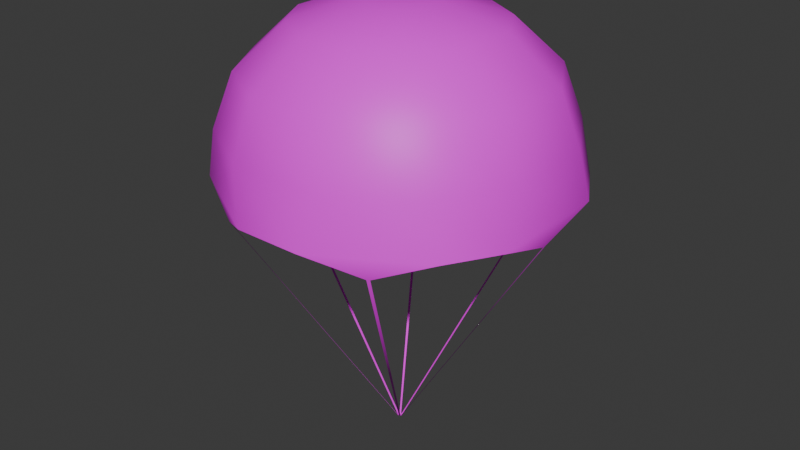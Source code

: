 # Source: parachute_000.blend  (saved by Blender 4.1.24; exported with 4.5.12 LTS)
import bpy
from mathutils import Matrix  # noqa: F401  (used for matrix-valued properties, if any)

bpy.ops.wm.read_factory_settings(use_empty=True)
scene = bpy.context.scene
scene.name = 'Scene'

# ---- collections
col_collection = bpy.data.collections.new('Collection'); scene.collection.children.link(col_collection)

# ---- images (referenced by path relative to the original .blend; pixels are not part of the script)
import os
ASSET_DIR = os.environ.get("B2B_ASSET_DIR", "")  # directory of the original .blend (textures are referenced by path, not embedded)
HERE = os.path.dirname(os.path.abspath(__file__))  # packed textures are extracted next to this script under _unpacked/

def load_image(name, relpath, width, height, colorspace="sRGB"):
    """Load a texture the original file referenced (path relative to the .blend, or extracted next to this script)."""
    p = next((c for c in (os.path.join(HERE, relpath), os.path.join(ASSET_DIR, relpath)) if relpath and os.path.exists(c)), "")
    if p:
        img = bpy.data.images.load(p, check_existing=True)
        img.name = name
    else:  # same state as the original file: an image datablock whose file is absent (Cycles renders it pink)
        img = bpy.data.images.new(name, width, height)
        img.source = "FILE"
        img.filepath = "//" + (relpath or name)
    img.colorspace_settings.name = colorspace
    return img
img_parachute_000 = load_image('parachute_000', 'parachute_000.png', 1024, 1024, 'sRGB')

# ---- materials (node trees are filled in below, after node groups)
mat_material = bpy.data.materials.new('Material')
mat_material.alpha_threshold = 0.0
mat_material.use_transparent_shadow = False
mat_material.roughness = 0.5
mat_material.line_color = (0.0, 0.0, 0.0, 1.0)

# ---- material node trees
mat_material.use_nodes = True; mat_material.node_tree.nodes.clear()
_N = mat_material.node_tree.nodes; _L = mat_material.node_tree.links
n0 = _N.new('ShaderNodeOutputMaterial'); n0.name = 'Material Output'; n0.location = (300, 300)
n1 = _N.new('ShaderNodeBsdfPrincipled'); n1.name = 'Principled BSDF'; n1.location = (10, 300)
n1.inputs[3].default_value = 1.45
n2 = _N.new('ShaderNodeTexImage'); n2.name = 'Image Texture'; n2.location = (-297, 257)
n2.image = img_parachute_000
_L.new(n1.outputs[0], n0.inputs[0])
_L.new(n2.outputs[0], n1.inputs[0])
n0.is_active_output = True

# ---- world
world_world = bpy.data.worlds.new('World'); scene.world = world_world
world_world.use_nodes = True; world_world.node_tree.nodes.clear()
_N = world_world.node_tree.nodes; _L = world_world.node_tree.links
n0 = _N.new('ShaderNodeOutputWorld'); n0.name = 'World Output'; n0.location = (300, 300)
n1 = _N.new('ShaderNodeBackground'); n1.name = 'Background'; n1.location = (10, 300)
n1.inputs[0].default_value = (0.05088, 0.05088, 0.05088, 1.0)
_L.new(n1.outputs[0], n0.inputs[0])
n0.is_active_output = True
world_world.color = (0.05088, 0.05088, 0.05088)
world_world.use_sun_shadow = False
world_world.sun_shadow_jitter_overblur = 0.0

# ---- meshes
me_cube = bpy.data.meshes.new('Cube')
me_cube.from_pydata([(-0.06156, 0.2098, 2.584), (-0.1549, 0.1549, 2.584), (-0.2098, -0.06156, 2.584), (-0.1549, -0.1549, 2.584), (0.2098, 0.06156, 2.584), (0.1549, 0.1549, 2.584), (0.06156, -0.2098, 2.584), (0.1549, -0.1549, 2.584), (0.06156, 0.2098, 2.584), (-0.06156, -0.2098, 2.584), (-0.2098, 0.06156, 2.584), (0.2098, -0.06156, 2.584), (-0.1948, 1.006, 1.597), (-0.787, 0.6662, 1.597), (-0.9608, -0.3711, 1.597), (-0.787, -0.6662, 1.597), (0.9608, 0.3711, 1.597), (0.787, 0.6662, 1.597), (0.1948, -1.006, 1.597), (0.787, -0.6662, 1.597), (0.1948, 1.006, 1.597), (-0.1948, -1.006, 1.597), (-0.9608, 0.3711, 1.597), (0.9608, -0.3711, 1.597), (0.5603, 0.1644, 2.474), (0.5603, -0.1644, 2.474), (-0.4136, -0.4136, 2.474), (-0.5603, -0.1644, 2.474), (-0.5603, 0.1644, 2.474), (-0.4136, 0.4136, 2.474), (-0.1644, 0.5603, 2.474), (0.1644, 0.5603, 2.474), (0.4136, 0.4136, 2.474), (-0.1644, -0.5603, 2.474), (0.4136, -0.4136, 2.474), (0.1644, -0.5603, 2.474), (0.8279, 0.2429, 2.215), (-0.6111, -0.6111, 2.215), (-0.8279, 0.2429, 2.215), (-0.2429, 0.8279, 2.215), (0.6111, 0.6111, 2.215), (-0.2429, -0.8279, 2.215), (0.6111, -0.6111, 2.215), (0.8279, -0.2429, 2.215), (-0.8279, -0.2429, 2.215), (-0.6111, 0.6111, 2.215), (0.2429, 0.8279, 2.215), (0.2429, -0.8279, 2.215), (0.9412, 0.2762, 1.902), (-0.6947, -0.6947, 1.902), (-0.9412, 0.2762, 1.902), (-0.2762, 0.9412, 1.902), (0.6947, 0.6947, 1.902), (-0.2762, -0.9412, 1.902), (0.6947, -0.6947, 1.902), (0.9412, -0.2762, 1.902), (-0.9412, -0.2762, 1.902), (-0.6947, 0.6947, 1.902), (0.2762, 0.9412, 1.902), (0.2762, -0.9412, 1.902), (-0.002193, 0.01313, -0.002735), (-0.01053, 0.008219, -0.002735), (-0.01227, -0.005499, -0.002735), (-0.01053, -0.008219, -0.002735), (0.01227, 0.005499, -0.002735), (0.01053, 0.008219, -0.002735), (0.002193, -0.01313, -0.002735), (0.01053, -0.008219, -0.002735), (0.002193, 0.01313, -0.002735), (-0.002193, -0.01313, -0.002735), (-0.01227, 0.005499, -0.002735), (0.01227, -0.005499, -0.002735), (-0.475, 0.8193, 1.476), (-0.4917, 0.8095, 1.476), (-0.9371, -0.011, 1.476), (-0.4917, -0.8095, 1.476), (0.9371, 0.011, 1.476), (0.4917, 0.8095, 1.476), (0.475, -0.8193, 1.476), (0.4917, -0.8095, 1.476), (0.475, 0.8193, 1.476), (-0.475, -0.8193, 1.476), (-0.9371, 0.011, 1.476), (0.9371, -0.011, 1.476)], [], [(0, 1, 10, 2, 3, 9, 6, 7, 11, 4, 5, 8), (55, 23, 16, 48), (56, 14, 15, 49), (57, 13, 22, 50), (58, 20, 12, 51), (48, 16, 17, 52), (50, 22, 14, 56), (49, 15, 21, 53), (59, 18, 19, 54), (54, 19, 23, 55), (51, 12, 13, 57), (53, 21, 18, 59), (52, 17, 20, 58), (5, 32, 31, 8), (9, 33, 35, 6), (0, 30, 29, 1), (7, 34, 25, 11), (6, 35, 34, 7), (3, 26, 33, 9), (10, 28, 27, 2), (4, 24, 32, 5), (8, 31, 30, 0), (1, 29, 28, 10), (2, 27, 26, 3), (11, 25, 24, 4), (32, 40, 46, 31), (33, 41, 47, 35), (30, 39, 45, 29), (34, 42, 43, 25), (35, 47, 42, 34), (26, 37, 41, 33), (28, 38, 44, 27), (24, 36, 40, 32), (31, 46, 39, 30), (29, 45, 38, 28), (27, 44, 37, 26), (25, 43, 36, 24), (40, 52, 58, 46), (41, 53, 59, 47), (39, 51, 57, 45), (42, 54, 55, 43), (47, 59, 54, 42), (37, 49, 53, 41), (38, 50, 56, 44), (36, 48, 52, 40), (46, 58, 51, 39), (45, 57, 50, 38), (44, 56, 49, 37), (43, 55, 48, 36), (60, 68, 65, 64, 71, 67, 66, 69, 63, 62, 70, 61), (15, 75, 81, 21), (17, 77, 80, 20), (23, 83, 76, 16), (12, 72, 73, 13), (22, 82, 74, 14), (18, 78, 79, 19), (79, 78, 66, 67), (76, 83, 71, 64), (80, 77, 65, 68), (73, 72, 60, 61), (74, 82, 70, 62), (81, 75, 63, 69)])
me_cube.polygons.foreach_set('use_smooth', [True] * 62)
_uv = me_cube.uv_layers.new(name='UVMap')
_uv.uv.foreach_set('vector', [0.124, 0.1864, 0.1395, 0.2128, 0.1659, 0.2284, 0.2008, 0.2284, 0.2272, 0.2128, 0.2427, 0.1864, 0.2427, 0.1516, 0.2272, 0.1252, 0.2008, 0.1096, 0.1659, 0.1096, 0.1395, 0.1252, 0.124, 0.1516, 0.4949, 0.5952, 0.4092, 0.5683, 0.4092, 0.7783, 0.4949, 0.7515, 0.8204, 0.2852, 0.7338, 0.312, 0.7374, 0.3955, 0.8254, 0.4036, 0.8254, 0.01045, 0.7374, 0.0185, 0.7338, 0.102, 0.8204, 0.1289, 0.571, 0.3113, 0.6593, 0.2883, 0.6593, 0.178, 0.571, 0.155, 0.4949, 0.7515, 0.4092, 0.7783, 0.4195, 0.8618, 0.5094, 0.8699, 0.8204, 0.1289, 0.7338, 0.102, 0.7338, 0.312, 0.8204, 0.2852, 0.1869, 0.8434, 0.2686, 0.8695, 0.2925, 0.702, 0.2043, 0.725, 0.2043, 0.5687, 0.2925, 0.5917, 0.2686, 0.4242, 0.1869, 0.4503, 0.5094, 0.4767, 0.4195, 0.4848, 0.4092, 0.5683, 0.4949, 0.5952, 0.571, 0.155, 0.6593, 0.178, 0.6353, 0.01045, 0.5537, 0.03658, 0.2043, 0.725, 0.2925, 0.702, 0.2925, 0.5917, 0.2043, 0.5687, 0.5537, 0.4297, 0.6353, 0.4558, 0.6593, 0.2883, 0.571, 0.3113, 0.1395, 0.1252, 0.06634, 0.05197, 0.02482, 0.1225, 0.124, 0.1516, 0.2427, 0.1864, 0.3419, 0.2155, 0.3419, 0.1225, 0.2427, 0.1516, 0.124, 0.1864, 0.02482, 0.2155, 0.06634, 0.286, 0.1395, 0.2128, 0.2272, 0.1252, 0.3004, 0.05197, 0.2299, 0.01045, 0.2008, 0.1096, 0.2427, 0.1516, 0.3419, 0.1225, 0.3004, 0.05197, 0.2272, 0.1252, 0.2272, 0.2128, 0.3004, 0.286, 0.3419, 0.2155, 0.2427, 0.1864, 0.1659, 0.2284, 0.1368, 0.3275, 0.2299, 0.3275, 0.2008, 0.2284, 0.1659, 0.1096, 0.1368, 0.01045, 0.06634, 0.05197, 0.1395, 0.1252, 0.124, 0.1516, 0.02482, 0.1225, 0.02482, 0.2155, 0.124, 0.1864, 0.1395, 0.2128, 0.06634, 0.286, 0.1368, 0.3275, 0.1659, 0.2284, 0.2008, 0.2284, 0.2299, 0.3275, 0.3004, 0.286, 0.2272, 0.2128, 0.2008, 0.1096, 0.2299, 0.01045, 0.1368, 0.01045, 0.1659, 0.1096, 0.3772, 0.3502, 0.4621, 0.4061, 0.4773, 0.3019, 0.3875, 0.2797, 0.0208, 0.6934, 0.1106, 0.7156, 0.1106, 0.5781, 0.0208, 0.6003, 0.3875, 0.1866, 0.4773, 0.1644, 0.4621, 0.06024, 0.3772, 0.1161, 0.6842, 0.5563, 0.6009, 0.5004, 0.5881, 0.6046, 0.6756, 0.6268, 0.0208, 0.6003, 0.1106, 0.5781, 0.09534, 0.4739, 0.01045, 0.5298, 0.01045, 0.7639, 0.09534, 0.8198, 0.1106, 0.7156, 0.0208, 0.6934, 0.9895, 0.1605, 0.911, 0.1383, 0.911, 0.2758, 0.9895, 0.2535, 0.6756, 0.7198, 0.5881, 0.7421, 0.6009, 0.8462, 0.6842, 0.7903, 0.3875, 0.2797, 0.4773, 0.3019, 0.4773, 0.1644, 0.3875, 0.1866, 0.06634, 0.286, 0.01045, 0.3419, 0.1146, 0.4033, 0.1368, 0.3275, 0.2299, 0.3275, 0.2521, 0.4033, 0.3563, 0.3419, 0.3004, 0.286, 0.6756, 0.6268, 0.5881, 0.6046, 0.5881, 0.7421, 0.6756, 0.7198, 0.4621, 0.4061, 0.5537, 0.4297, 0.571, 0.3113, 0.4773, 0.3019, 0.1106, 0.7156, 0.2043, 0.725, 0.2043, 0.5687, 0.1106, 0.5781, 0.4773, 0.1644, 0.571, 0.155, 0.5537, 0.03658, 0.4621, 0.06024, 0.6009, 0.5004, 0.5094, 0.4767, 0.4949, 0.5952, 0.5881, 0.6046, 0.1106, 0.5781, 0.2043, 0.5687, 0.1869, 0.4503, 0.09534, 0.4739, 0.09534, 0.8198, 0.1869, 0.8434, 0.2043, 0.725, 0.1106, 0.7156, 0.911, 0.1383, 0.8204, 0.1289, 0.8204, 0.2852, 0.911, 0.2758, 0.5881, 0.7421, 0.4949, 0.7515, 0.5094, 0.8699, 0.6009, 0.8462, 0.4773, 0.3019, 0.571, 0.3113, 0.571, 0.155, 0.4773, 0.1644, 0.9154, 0.03411, 0.8254, 0.01045, 0.8204, 0.1289, 0.911, 0.1383, 0.911, 0.2758, 0.8204, 0.2852, 0.8254, 0.4036, 0.9154, 0.3799, 0.5881, 0.6046, 0.4949, 0.5952, 0.4949, 0.7515, 0.5881, 0.7421, 0.7043, 0.4319, 0.703, 0.4319, 0.7007, 0.4305, 0.7002, 0.4298, 0.7002, 0.4267, 0.7007, 0.4259, 0.703, 0.4245, 0.7043, 0.4245, 0.7066, 0.4259, 0.7071, 0.4267, 0.7071, 0.4298, 0.7066, 0.4305, 0.2686, 0.8695, 0.3118, 0.786, 0.3125, 0.7813, 0.2925, 0.702, 0.6353, 0.4558, 0.6786, 0.3723, 0.6793, 0.3676, 0.6593, 0.2883, 0.4092, 0.5683, 0.3772, 0.6702, 0.3772, 0.6764, 0.4092, 0.7783, 0.6593, 0.178, 0.6793, 0.09873, 0.6786, 0.09402, 0.6353, 0.01045, 0.7338, 0.102, 0.7002, 0.2039, 0.7002, 0.2101, 0.7338, 0.312, 0.2925, 0.5917, 0.3125, 0.5124, 0.3118, 0.5077, 0.2686, 0.4242, 0.7564, 0.4767, 0.7611, 0.4774, 0.7587, 0.9584, 0.7564, 0.958, 0.8076, 0.4767, 0.8138, 0.4767, 0.8123, 0.913, 0.8092, 0.913, 0.7051, 0.4774, 0.7098, 0.4767, 0.7098, 0.958, 0.7075, 0.9584, 0.782, 0.4767, 0.7867, 0.4774, 0.7843, 0.9584, 0.782, 0.958, 0.3334, 0.4242, 0.3397, 0.4242, 0.3381, 0.8878, 0.335, 0.8878, 0.7307, 0.4774, 0.7355, 0.4767, 0.7355, 0.958, 0.7331, 0.9584])
me_cube.materials.append(mat_material)
me_cube.use_mirror_x = True
me_cube.use_mirror_y = True
me_cube.use_mirror_vertex_groups = False
me_cube.update()

# ---- objects
ob_cube = bpy.data.objects.new('Cube', me_cube)

# ---- transforms, parenting, visibility, modifiers, constraints
ob_cube.location = (0.0, 0.0, 0.0)
ob_cube.lock_rotations_4d = False
ob_cube.empty_display_type = 'ARROWS'
ob_cube.lineart.crease_threshold = 0.0
ob_cube.use_mesh_mirror_x = True
ob_cube.use_mesh_mirror_y = True

# ---- collection membership
col_collection.objects.link(ob_cube)

# ---- scene / render settings (as saved in the file)
scene.frame_start = 1; scene.frame_end = 250; scene.frame_set(1)
scene.render.engine = 'BLENDER_EEVEE_NEXT'
scene.cycles.sampling_pattern = 'TABULATED_SOBOL'
scene.eevee.ray_tracing_options.trace_max_roughness = 0.0
bpy.context.view_layer.update()

# ---- added for rendering (the .blend has no active camera and no usable light): camera, sun
cam_auto = bpy.data.cameras.new('AutoCamera')
cam_auto.lens = 50.0
cam_auto.sensor_width = 36.0
cam_auto.clip_end = 1000.0
ob_auto_camera = bpy.data.objects.new('AutoCamera', cam_auto)
scene.collection.objects.link(ob_auto_camera)
ob_auto_camera.location = (3.51451, -4.21741, 4.10225)
ob_auto_camera.rotation_euler = (1.09748, -7.21219e-08, 0.694738)
scene.camera = ob_auto_camera
light_auto_sun = bpy.data.lights.new('AutoSun', 'SUN')
light_auto_sun.energy = 3.0
light_auto_sun.angle = 0.0523599
ob_auto_sun = bpy.data.objects.new('AutoSun', light_auto_sun)
scene.collection.objects.link(ob_auto_sun)
ob_auto_sun.rotation_euler = (0.872665, 0.174533, 0.523599)
bpy.context.view_layer.update()
